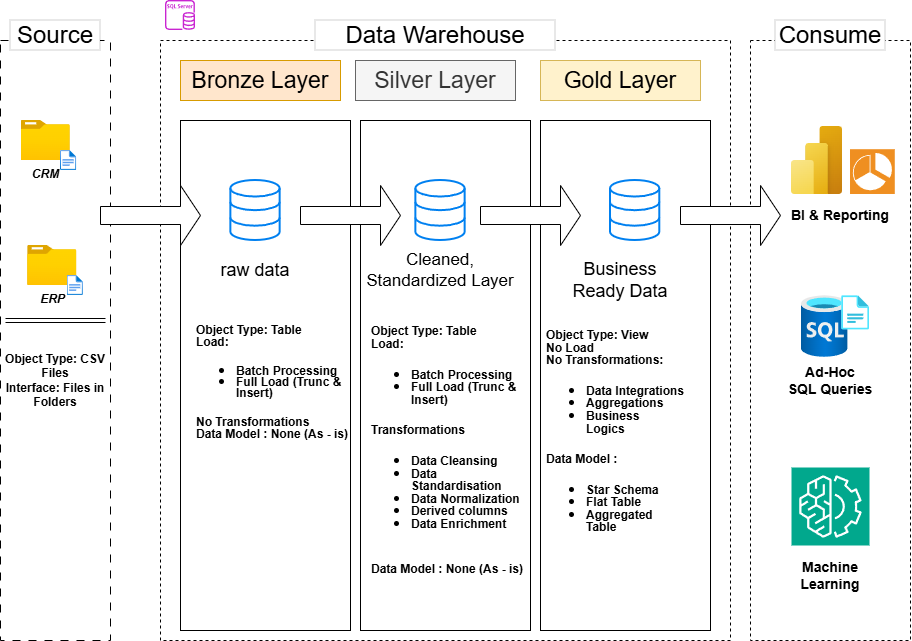

The diagram above was exported from draw.io. Its source (the exported page's mxGraphModel, read from the mxfile embedded in the PNG):
<mxGraphModel dx="2246" dy="914" grid="1" gridSize="10" guides="1" tooltips="1" connect="1" arrows="1" fold="1" page="1" pageScale="1" pageWidth="850" pageHeight="1100" background="light-dark(#ffffff, #121212)" math="0" shadow="0">
  <root>
    <mxCell id="0" />
    <mxCell id="1" parent="0" />
    <mxCell id="qHF03x5_tb2_EvLhGf1M-2" parent="1" style="rounded=0;whiteSpace=wrap;html=1;fillColor=none;dashed=1;dashPattern=8 8;" value="" vertex="1">
      <mxGeometry height="600" width="110" x="70" y="200" as="geometry" />
    </mxCell>
    <mxCell id="qHF03x5_tb2_EvLhGf1M-4" parent="1" style="rounded=0;whiteSpace=wrap;html=1;labelBorderColor=none;labelBackgroundColor=none;fontColor=default;strokeWidth=0;" value="&lt;font style=&quot;font-size: 24px;&quot;&gt;Source&lt;/font&gt;" vertex="1">
      <mxGeometry height="30" width="90" x="80" y="180" as="geometry" />
    </mxCell>
    <mxCell id="qHF03x5_tb2_EvLhGf1M-5" parent="1" style="rounded=0;whiteSpace=wrap;html=1;fillColor=none;dashed=1;" value="" vertex="1">
      <mxGeometry height="600" width="570" x="230" y="200" as="geometry" />
    </mxCell>
    <mxCell id="qHF03x5_tb2_EvLhGf1M-6" parent="1" style="rounded=0;whiteSpace=wrap;html=1;labelBorderColor=none;labelBackgroundColor=none;fontColor=default;strokeWidth=0;" value="&lt;font style=&quot;font-size: 24px;&quot;&gt;Data Warehouse&lt;/font&gt;" vertex="1">
      <mxGeometry height="30" width="240" x="385" y="180" as="geometry" />
    </mxCell>
    <mxCell id="qHF03x5_tb2_EvLhGf1M-7" parent="1" style="rounded=0;whiteSpace=wrap;html=1;fillColor=none;dashed=1;" value="" vertex="1">
      <mxGeometry height="600" width="160" x="820" y="200" as="geometry" />
    </mxCell>
    <mxCell id="qHF03x5_tb2_EvLhGf1M-8" parent="1" style="rounded=0;whiteSpace=wrap;html=1;labelBorderColor=none;labelBackgroundColor=none;fontColor=default;strokeWidth=0;" value="&lt;font style=&quot;font-size: 24px;&quot;&gt;Consume&lt;/font&gt;" vertex="1">
      <mxGeometry height="30" width="110" x="845" y="180" as="geometry" />
    </mxCell>
    <mxCell id="qHF03x5_tb2_EvLhGf1M-9" parent="1" style="rounded=0;whiteSpace=wrap;html=1;fillColor=#ffe6cc;strokeColor=#d79b00;" value="&lt;font style=&quot;font-size: 23px;&quot;&gt;Bronze Layer&lt;/font&gt;" vertex="1">
      <mxGeometry height="40" width="160" x="250" y="220" as="geometry" />
    </mxCell>
    <mxCell id="qHF03x5_tb2_EvLhGf1M-10" parent="1" style="rounded=0;whiteSpace=wrap;html=1;fillColor=none;" value="" vertex="1">
      <mxGeometry height="510" width="170" x="250" y="280" as="geometry" />
    </mxCell>
    <mxCell id="qHF03x5_tb2_EvLhGf1M-11" parent="1" style="rounded=0;whiteSpace=wrap;html=1;fillColor=#f5f5f5;strokeColor=#666666;fontColor=#333333;" value="&lt;font style=&quot;font-size: 23px;&quot;&gt;Silver Layer&lt;/font&gt;" vertex="1">
      <mxGeometry height="40" width="160" x="425" y="220" as="geometry" />
    </mxCell>
    <mxCell id="qHF03x5_tb2_EvLhGf1M-12" parent="1" style="rounded=0;whiteSpace=wrap;html=1;fillColor=none;" value="" vertex="1">
      <mxGeometry height="510" width="170" x="430" y="280" as="geometry" />
    </mxCell>
    <mxCell id="qHF03x5_tb2_EvLhGf1M-13" parent="1" style="rounded=0;whiteSpace=wrap;html=1;fillColor=#fff2cc;strokeColor=#d6b656;" value="&lt;font style=&quot;font-size: 23px;&quot;&gt;Gold Layer&lt;/font&gt;" vertex="1">
      <mxGeometry height="40" width="160" x="610" y="220" as="geometry" />
    </mxCell>
    <mxCell id="qHF03x5_tb2_EvLhGf1M-14" parent="1" style="rounded=0;whiteSpace=wrap;html=1;fillColor=none;" value="" vertex="1">
      <mxGeometry height="510" width="170" x="610" y="280" as="geometry" />
    </mxCell>
    <mxCell id="qHF03x5_tb2_EvLhGf1M-15" parent="1" style="image;aspect=fixed;html=1;points=[];align=center;fontSize=12;image=img/lib/azure2/general/Folder_Blank.svg;" value="&lt;b&gt;&lt;i&gt;CRM&lt;/i&gt;&lt;/b&gt;" vertex="1">
      <mxGeometry height="40" width="49.29" x="90.5" y="280" as="geometry" />
    </mxCell>
    <mxCell id="qHF03x5_tb2_EvLhGf1M-16" parent="1" style="image;aspect=fixed;html=1;points=[];align=center;fontSize=12;image=img/lib/azure2/general/File.svg;" value="" vertex="1">
      <mxGeometry height="20" width="16.23" x="130" y="310" as="geometry" />
    </mxCell>
    <mxCell id="qHF03x5_tb2_EvLhGf1M-17" parent="1" style="image;aspect=fixed;html=1;points=[];align=center;fontSize=12;image=img/lib/azure2/general/Folder_Blank.svg;" value="&lt;b&gt;&lt;i&gt;ERP&lt;/i&gt;&lt;/b&gt;" vertex="1">
      <mxGeometry height="40" width="49.29" x="97.14" y="405" as="geometry" />
    </mxCell>
    <mxCell id="qHF03x5_tb2_EvLhGf1M-18" parent="1" style="image;aspect=fixed;html=1;points=[];align=center;fontSize=12;image=img/lib/azure2/general/File.svg;" value="" vertex="1">
      <mxGeometry height="20" width="16.23" x="136.64" y="435" as="geometry" />
    </mxCell>
    <mxCell id="qHF03x5_tb2_EvLhGf1M-19" edge="1" parent="1" style="shape=link;html=1;rounded=0;" value="">
      <mxGeometry relative="1" width="100" as="geometry">
        <mxPoint x="75" y="480" as="sourcePoint" />
        <mxPoint x="175" y="480" as="targetPoint" />
      </mxGeometry>
    </mxCell>
    <mxCell id="qHF03x5_tb2_EvLhGf1M-20" parent="1" style="text;html=1;whiteSpace=wrap;strokeColor=none;fillColor=none;align=center;verticalAlign=middle;rounded=0;" value="&lt;b&gt;Object Type: CSV Files&lt;/b&gt;&lt;div&gt;&lt;b&gt;Interface: Files in Folders&lt;/b&gt;&lt;/div&gt;" vertex="1">
      <mxGeometry height="80" width="110" x="70" y="500" as="geometry" />
    </mxCell>
    <mxCell id="qHF03x5_tb2_EvLhGf1M-21" parent="1" style="html=1;verticalLabelPosition=bottom;align=center;labelBackgroundColor=#ffffff;verticalAlign=top;strokeWidth=2;strokeColor=#0080F0;shadow=0;dashed=0;shape=mxgraph.ios7.icons.data;" value="" vertex="1">
      <mxGeometry height="60" width="49.29" x="300.36" y="340" as="geometry" />
    </mxCell>
    <mxCell id="qHF03x5_tb2_EvLhGf1M-22" parent="1" style="html=1;verticalLabelPosition=bottom;align=center;labelBackgroundColor=#ffffff;verticalAlign=top;strokeWidth=2;strokeColor=#0080F0;shadow=0;dashed=0;shape=mxgraph.ios7.icons.data;" value="" vertex="1">
      <mxGeometry height="60" width="49.29" x="485.36" y="340" as="geometry" />
    </mxCell>
    <mxCell id="qHF03x5_tb2_EvLhGf1M-23" parent="1" style="html=1;verticalLabelPosition=bottom;align=center;labelBackgroundColor=#ffffff;verticalAlign=top;strokeWidth=2;strokeColor=#0080F0;shadow=0;dashed=0;shape=mxgraph.ios7.icons.data;" value="" vertex="1">
      <mxGeometry height="60" width="49.29" x="680" y="340" as="geometry" />
    </mxCell>
    <mxCell id="qHF03x5_tb2_EvLhGf1M-24" parent="1" style="shape=singleArrow;whiteSpace=wrap;html=1;" value="" vertex="1">
      <mxGeometry height="60" width="100" x="170" y="345" as="geometry" />
    </mxCell>
    <mxCell id="qHF03x5_tb2_EvLhGf1M-25" parent="1" style="shape=singleArrow;whiteSpace=wrap;html=1;" value="" vertex="1">
      <mxGeometry height="60" width="100" x="370" y="345" as="geometry" />
    </mxCell>
    <mxCell id="qHF03x5_tb2_EvLhGf1M-26" parent="1" style="shape=singleArrow;whiteSpace=wrap;html=1;" value="" vertex="1">
      <mxGeometry height="60" width="100" x="550" y="345" as="geometry" />
    </mxCell>
    <mxCell id="qHF03x5_tb2_EvLhGf1M-27" parent="1" style="text;html=1;whiteSpace=wrap;strokeColor=none;fillColor=none;align=center;verticalAlign=middle;rounded=0;fontSize=18;" value="&lt;font&gt;raw data&lt;/font&gt;" vertex="1">
      <mxGeometry height="30" width="110" x="270" y="415" as="geometry" />
    </mxCell>
    <mxCell id="qHF03x5_tb2_EvLhGf1M-28" parent="1" style="text;html=1;whiteSpace=wrap;strokeColor=none;fillColor=none;align=center;verticalAlign=middle;rounded=0;fontSize=17;" value="&lt;font&gt;Cleaned, Standardized Layer&lt;/font&gt;" vertex="1">
      <mxGeometry height="30" width="160" x="430.01" y="415" as="geometry" />
    </mxCell>
    <mxCell id="qHF03x5_tb2_EvLhGf1M-29" parent="1" style="text;html=1;whiteSpace=wrap;strokeColor=none;fillColor=none;align=center;verticalAlign=middle;rounded=0;fontSize=18;" value="&lt;font&gt;Business Ready Data&lt;/font&gt;" vertex="1">
      <mxGeometry height="30" width="110" x="635" y="425" as="geometry" />
    </mxCell>
    <mxCell id="qHF03x5_tb2_EvLhGf1M-31" parent="1" style="text;html=1;whiteSpace=wrap;strokeColor=none;fillColor=none;align=center;verticalAlign=middle;rounded=0;fontSize=18;horizontal=1;" value="&lt;div style=&quot;line-height: 60%;&quot;&gt;&lt;div style=&quot;text-align: left;&quot;&gt;&lt;span style=&quot;background-color: transparent; color: light-dark(rgb(0, 0, 0), rgb(255, 255, 255));&quot;&gt;&lt;font style=&quot;font-size: 12px; line-height: 60%;&quot;&gt;&lt;b&gt;Object Type: Table&lt;/b&gt;&lt;/font&gt;&lt;/span&gt;&lt;/div&gt;&lt;div style=&quot;text-align: left;&quot;&gt;&lt;span style=&quot;background-color: transparent; color: light-dark(rgb(0, 0, 0), rgb(255, 255, 255));&quot;&gt;&lt;font style=&quot;font-size: 12px; line-height: 60%;&quot;&gt;&lt;b&gt;Load:&amp;nbsp;&lt;/b&gt;&lt;/font&gt;&lt;/span&gt;&lt;/div&gt;&lt;div style=&quot;text-align: left;&quot;&gt;&lt;ul&gt;&lt;li&gt;&lt;span style=&quot;background-color: transparent; color: light-dark(rgb(0, 0, 0), rgb(255, 255, 255));&quot;&gt;&lt;font style=&quot;font-size: 12px; line-height: 60%;&quot;&gt;&lt;b&gt;Batch Processing&lt;/b&gt;&lt;/font&gt;&lt;/span&gt;&lt;/li&gt;&lt;li&gt;&lt;span style=&quot;background-color: transparent; color: light-dark(rgb(0, 0, 0), rgb(255, 255, 255));&quot;&gt;&lt;font style=&quot;font-size: 12px; line-height: 60%;&quot;&gt;&lt;b&gt;Full Load (Trunc &amp;amp; Insert)&lt;span style=&quot;white-space: pre;&quot;&gt;&#09;&lt;/span&gt;&lt;/b&gt;&lt;/font&gt;&lt;/span&gt;&lt;/li&gt;&lt;/ul&gt;&lt;/div&gt;&lt;div style=&quot;text-align: left;&quot;&gt;&lt;font style=&quot;font-size: 12px; line-height: 60%;&quot;&gt;&lt;b&gt;No Transformations&lt;/b&gt;&lt;/font&gt;&lt;/div&gt;&lt;div style=&quot;text-align: left;&quot;&gt;&lt;font style=&quot;font-size: 12px; line-height: 60%;&quot;&gt;&lt;b&gt;Data Model : None (As - is)&lt;/b&gt;&lt;/font&gt;&lt;/div&gt;&lt;/div&gt;" vertex="1">
      <mxGeometry height="195" width="160" x="265" y="442.5" as="geometry" />
    </mxCell>
    <mxCell id="qHF03x5_tb2_EvLhGf1M-32" parent="1" style="text;html=1;whiteSpace=wrap;strokeColor=none;fillColor=none;align=center;verticalAlign=middle;rounded=0;fontSize=18;horizontal=1;" value="&lt;div style=&quot;line-height: 70%;&quot;&gt;&lt;div style=&quot;text-align: left;&quot;&gt;&lt;span style=&quot;background-color: transparent; color: light-dark(rgb(0, 0, 0), rgb(255, 255, 255));&quot;&gt;&lt;font style=&quot;font-size: 12px; line-height: 70%;&quot;&gt;&lt;b&gt;Object Type: Table&lt;/b&gt;&lt;/font&gt;&lt;/span&gt;&lt;/div&gt;&lt;div style=&quot;text-align: left;&quot;&gt;&lt;span style=&quot;background-color: transparent; color: light-dark(rgb(0, 0, 0), rgb(255, 255, 255));&quot;&gt;&lt;font style=&quot;font-size: 12px; line-height: 70%;&quot;&gt;&lt;b&gt;Load:&amp;nbsp;&lt;/b&gt;&lt;/font&gt;&lt;/span&gt;&lt;/div&gt;&lt;div style=&quot;text-align: left;&quot;&gt;&lt;ul&gt;&lt;li&gt;&lt;span style=&quot;background-color: transparent; color: light-dark(rgb(0, 0, 0), rgb(255, 255, 255));&quot;&gt;&lt;font style=&quot;font-size: 12px; line-height: 70%;&quot;&gt;&lt;b&gt;Batch Processing&lt;/b&gt;&lt;/font&gt;&lt;/span&gt;&lt;/li&gt;&lt;li&gt;&lt;span style=&quot;background-color: transparent; color: light-dark(rgb(0, 0, 0), rgb(255, 255, 255));&quot;&gt;&lt;font style=&quot;font-size: 12px; line-height: 70%;&quot;&gt;&lt;b&gt;Full Load (Trunc &amp;amp; Insert)&lt;span style=&quot;white-space: pre;&quot;&gt;&#09;&lt;/span&gt;&lt;/b&gt;&lt;/font&gt;&lt;/span&gt;&lt;/li&gt;&lt;/ul&gt;&lt;/div&gt;&lt;div style=&quot;text-align: left;&quot;&gt;&lt;font style=&quot;font-size: 12px; line-height: 70%;&quot;&gt;&lt;b&gt;Transformations&lt;/b&gt;&lt;/font&gt;&lt;/div&gt;&lt;div style=&quot;text-align: left;&quot;&gt;&lt;ul&gt;&lt;li&gt;&lt;font style=&quot;font-size: 12px; line-height: 70%;&quot;&gt;&lt;b&gt;Data Cleansing&lt;/b&gt;&lt;/font&gt;&lt;/li&gt;&lt;li&gt;&lt;font style=&quot;font-size: 12px; line-height: 70%;&quot;&gt;&lt;b&gt;Data Standardisation&lt;/b&gt;&lt;/font&gt;&lt;/li&gt;&lt;li&gt;&lt;font style=&quot;font-size: 12px; line-height: 70%;&quot;&gt;&lt;b&gt;Data Normalization&lt;/b&gt;&lt;/font&gt;&lt;/li&gt;&lt;li&gt;&lt;font style=&quot;font-size: 12px; line-height: 70%;&quot;&gt;&lt;b&gt;Derived columns&lt;/b&gt;&lt;/font&gt;&lt;/li&gt;&lt;li&gt;&lt;font style=&quot;font-size: 12px; line-height: 70%;&quot;&gt;&lt;b&gt;Data Enrichment&lt;/b&gt;&lt;/font&gt;&lt;b style=&quot;font-size: 12px; background-color: transparent; color: light-dark(rgb(0, 0, 0), rgb(255, 255, 255));&quot;&gt;&lt;span style=&quot;white-space: pre;&quot;&gt;&#09;&lt;/span&gt;&lt;/b&gt;&lt;/li&gt;&lt;/ul&gt;&lt;/div&gt;&lt;div style=&quot;text-align: left;&quot;&gt;&lt;font style=&quot;font-size: 12px; line-height: 70%;&quot;&gt;&lt;b&gt;Data Model : None (As - is)&lt;/b&gt;&lt;/font&gt;&lt;/div&gt;&lt;/div&gt;" vertex="1">
      <mxGeometry height="195" width="160" x="440" y="510" as="geometry" />
    </mxCell>
    <mxCell id="qHF03x5_tb2_EvLhGf1M-33" parent="1" style="text;html=1;whiteSpace=wrap;strokeColor=none;fillColor=none;align=center;verticalAlign=middle;rounded=0;fontSize=18;horizontal=1;" value="&lt;div style=&quot;line-height: 70%;&quot;&gt;&lt;div style=&quot;text-align: left;&quot;&gt;&lt;span style=&quot;background-color: transparent; color: light-dark(rgb(0, 0, 0), rgb(255, 255, 255));&quot;&gt;&lt;font style=&quot;font-size: 12px; line-height: 70%;&quot;&gt;&lt;b&gt;Object Type: View&lt;/b&gt;&lt;/font&gt;&lt;/span&gt;&lt;/div&gt;&lt;div style=&quot;text-align: left;&quot;&gt;&lt;span style=&quot;background-color: transparent; color: light-dark(rgb(0, 0, 0), rgb(255, 255, 255));&quot;&gt;&lt;font style=&quot;font-size: 12px; line-height: 70%;&quot;&gt;&lt;b&gt;No Load&lt;/b&gt;&lt;/font&gt;&lt;/span&gt;&lt;/div&gt;&lt;div style=&quot;text-align: left;&quot;&gt;&lt;font style=&quot;font-size: 12px; line-height: 70%;&quot;&gt;&lt;b&gt;No Transformations:&lt;/b&gt;&lt;/font&gt;&lt;/div&gt;&lt;div style=&quot;text-align: left;&quot;&gt;&lt;ul&gt;&lt;li&gt;&lt;font style=&quot;font-size: 12px; line-height: 70%;&quot;&gt;&lt;b&gt;Data Integrations&lt;/b&gt;&lt;/font&gt;&lt;/li&gt;&lt;li&gt;&lt;font style=&quot;font-size: 12px; line-height: 70%;&quot;&gt;&lt;b&gt;Aggregations&lt;/b&gt;&lt;/font&gt;&lt;/li&gt;&lt;li&gt;&lt;font style=&quot;font-size: 12px; line-height: 70%;&quot;&gt;&lt;b&gt;Business Logics&lt;span style=&quot;white-space: pre;&quot;&gt;&#09;&lt;/span&gt;&lt;/b&gt;&lt;/font&gt;&lt;/li&gt;&lt;/ul&gt;&lt;/div&gt;&lt;div style=&quot;text-align: left;&quot;&gt;&lt;font style=&quot;font-size: 12px; line-height: 70%;&quot;&gt;&lt;b&gt;Data Model :&amp;nbsp;&lt;/b&gt;&lt;/font&gt;&lt;/div&gt;&lt;div style=&quot;text-align: left;&quot;&gt;&lt;ul&gt;&lt;li&gt;&lt;font style=&quot;font-size: 12px; line-height: 70%;&quot;&gt;&lt;b&gt;Star Schema&lt;/b&gt;&lt;/font&gt;&lt;/li&gt;&lt;li&gt;&lt;font style=&quot;font-size: 12px; line-height: 70%;&quot;&gt;&lt;b&gt;Flat Table&lt;/b&gt;&lt;/font&gt;&lt;/li&gt;&lt;li&gt;&lt;font style=&quot;font-size: 12px; line-height: 70%;&quot;&gt;&lt;b&gt;Aggregated Table&lt;span style=&quot;white-space: pre;&quot;&gt;&#09;&lt;/span&gt;&lt;/b&gt;&lt;/font&gt;&lt;/li&gt;&lt;/ul&gt;&lt;/div&gt;&lt;/div&gt;" vertex="1">
      <mxGeometry height="195" width="160" x="615" y="500" as="geometry" />
    </mxCell>
    <mxCell id="qHF03x5_tb2_EvLhGf1M-36" parent="1" style="shape=singleArrow;whiteSpace=wrap;html=1;" value="" vertex="1">
      <mxGeometry height="60" width="100" x="750" y="345" as="geometry" />
    </mxCell>
    <mxCell id="qHF03x5_tb2_EvLhGf1M-37" parent="1" style="sketch=0;points=[[0,0,0],[0.25,0,0],[0.5,0,0],[0.75,0,0],[1,0,0],[0,1,0],[0.25,1,0],[0.5,1,0],[0.75,1,0],[1,1,0],[0,0.25,0],[0,0.5,0],[0,0.75,0],[1,0.25,0],[1,0.5,0],[1,0.75,0]];outlineConnect=0;fontColor=#232F3E;fillColor=#01A88D;strokeColor=#ffffff;dashed=0;verticalLabelPosition=bottom;verticalAlign=top;align=center;html=1;fontSize=12;fontStyle=0;aspect=fixed;shape=mxgraph.aws4.resourceIcon;resIcon=mxgraph.aws4.machine_learning;" value="" vertex="1">
      <mxGeometry height="78" width="78" x="861" y="627" as="geometry" />
    </mxCell>
    <mxCell id="qHF03x5_tb2_EvLhGf1M-38" parent="1" style="image;aspect=fixed;html=1;points=[];align=center;fontSize=12;image=img/lib/azure2/power_platform/PowerBI.svg;" value="" vertex="1">
      <mxGeometry height="68" width="51" x="861" y="286" as="geometry" />
    </mxCell>
    <mxCell id="qHF03x5_tb2_EvLhGf1M-39" parent="1" style="shadow=0;dashed=0;html=1;strokeColor=none;fillColor=#EF8F21;labelPosition=center;verticalLabelPosition=bottom;verticalAlign=top;align=center;outlineConnect=0;shape=mxgraph.veeam.2d.veeam_one_reporter;" value="" vertex="1">
      <mxGeometry height="44.8" width="44.8" x="920" y="309.2" as="geometry" />
    </mxCell>
    <mxCell id="qHF03x5_tb2_EvLhGf1M-40" parent="1" style="image;aspect=fixed;html=1;points=[];align=center;fontSize=12;image=img/lib/azure2/databases/SQL_Server_Registries.svg;" value="" vertex="1">
      <mxGeometry height="62" width="68" x="871" y="455" as="geometry" />
    </mxCell>
    <mxCell id="qHF03x5_tb2_EvLhGf1M-41" parent="1" style="text;html=1;whiteSpace=wrap;strokeColor=none;fillColor=none;align=center;verticalAlign=middle;rounded=0;fontSize=14;fontStyle=1" value="BI &amp;amp; Reporting" vertex="1">
      <mxGeometry height="30" width="110" x="854.8" y="360" as="geometry" />
    </mxCell>
    <mxCell id="qHF03x5_tb2_EvLhGf1M-42" parent="1" style="text;html=1;whiteSpace=wrap;strokeColor=none;fillColor=none;align=center;verticalAlign=middle;rounded=0;fontSize=14;fontStyle=1" value="Ad-Hoc&lt;div&gt;SQL Queries&lt;/div&gt;" vertex="1">
      <mxGeometry height="30" width="110" x="845" y="525" as="geometry" />
    </mxCell>
    <mxCell id="qHF03x5_tb2_EvLhGf1M-43" parent="1" style="text;html=1;whiteSpace=wrap;strokeColor=none;fillColor=none;align=center;verticalAlign=middle;rounded=0;fontSize=14;fontStyle=1" value="Machine Learning" vertex="1">
      <mxGeometry height="30" width="110" x="845" y="720" as="geometry" />
    </mxCell>
    <mxCell id="qHF03x5_tb2_EvLhGf1M-44" parent="1" style="sketch=0;outlineConnect=0;fontColor=#232F3E;gradientColor=none;fillColor=#C925D1;strokeColor=none;dashed=0;verticalLabelPosition=bottom;verticalAlign=top;align=center;html=1;fontSize=12;fontStyle=0;aspect=fixed;pointerEvents=1;shape=mxgraph.aws4.rds_sql_server_instance;" value="" vertex="1">
      <mxGeometry height="30" width="30" x="235" y="160" as="geometry" />
    </mxCell>
  </root>
</mxGraphModel>